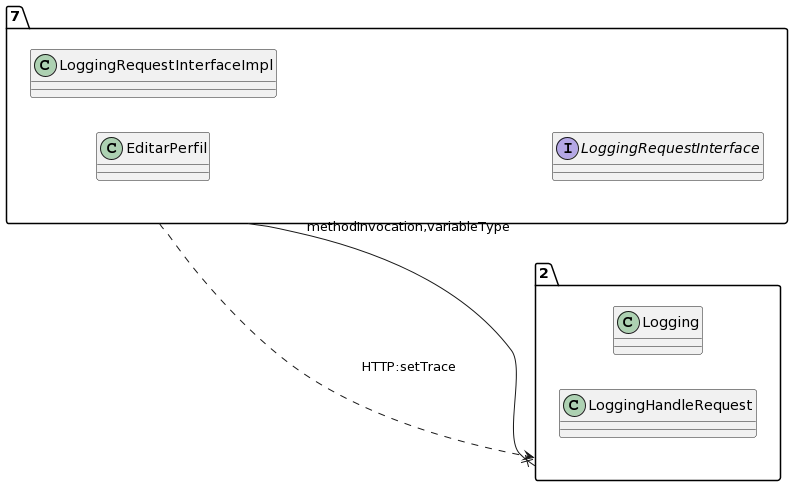

The diagram above was rendered by PlantUML. Its source (embedded in the PNG):
@startuml
allow_mixing
left to right direction
package "7"{
class EditarPerfil
class LoggingRequestInterfaceImpl
interface LoggingRequestInterface

}
package "2"{
class Logging
class LoggingHandleRequest

}
"7" --x "2":methodInvocation,variableType
"7" ..> "2":HTTP:setTrace
@enduml